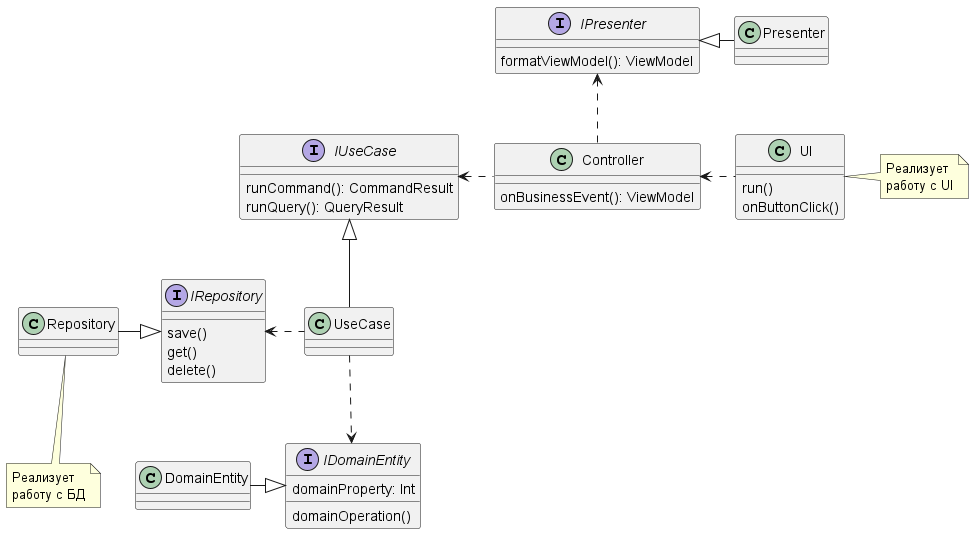

The diagram above was rendered by PlantUML. Its source (embedded in the PNG):
@startuml
'https://plantuml.com/class-diagram

interface IDomainEntity{
    domainProperty: Int
    domainOperation()
}
class DomainEntity
DomainEntity -r-|> IDomainEntity

interface IRepository{
    save()
    get()
    delete()
}

class Repository
IRepository <|-l- Repository
note bottom of Repository: Реализует \nработу с БД

interface IPresenter{
    formatViewModel(): ViewModel
}

class Presenter{

}
IPresenter <|-r- Presenter


interface IUseCase{
    runCommand(): CommandResult
    runQuery(): QueryResult
}
class UseCase
IUseCase <|-d- UseCase

UseCase ..> IDomainEntity

class Controller{
    onBusinessEvent(): ViewModel
}

Controller .l.> IUseCase
UseCase .l.> IRepository
Controller .u.> IPresenter

class UI{
    run()
    onButtonClick()
}
note right of UI: Реализует \nработу с UI

UI .l.> Controller

@enduml